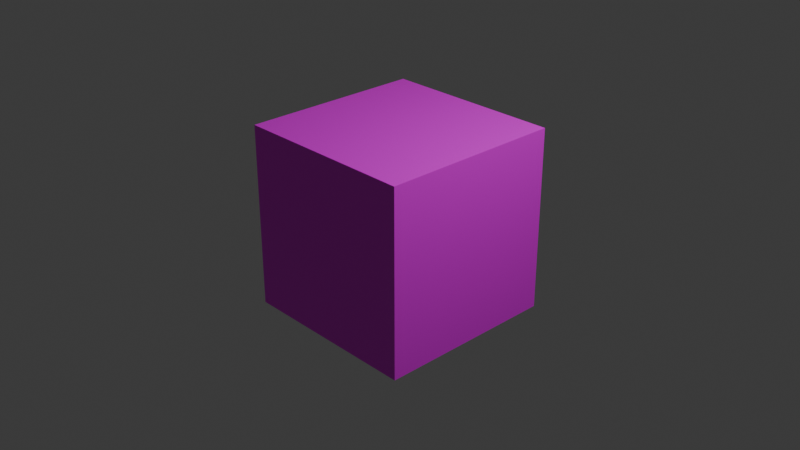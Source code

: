 # Source: cube.blend  (saved by Blender 4.1.24; exported with 4.5.12 LTS)
import bpy
from mathutils import Matrix  # noqa: F401  (used for matrix-valued properties, if any)

bpy.ops.wm.read_factory_settings(use_empty=True)
scene = bpy.context.scene
scene.name = 'Scene'

# ---- collections
col_collection = bpy.data.collections.new('Collection'); scene.collection.children.link(col_collection)

# ---- images (referenced by path relative to the original .blend; pixels are not part of the script)
import os
ASSET_DIR = os.environ.get("B2B_ASSET_DIR", "")  # directory of the original .blend (textures are referenced by path, not embedded)
HERE = os.path.dirname(os.path.abspath(__file__))  # packed textures are extracted next to this script under _unpacked/

def load_image(name, relpath, width, height, colorspace="sRGB"):
    """Load a texture the original file referenced (path relative to the .blend, or extracted next to this script)."""
    p = next((c for c in (os.path.join(HERE, relpath), os.path.join(ASSET_DIR, relpath)) if relpath and os.path.exists(c)), "")
    if p:
        img = bpy.data.images.load(p, check_existing=True)
        img.name = name
    else:  # same state as the original file: an image datablock whose file is absent (Cycles renders it pink)
        img = bpy.data.images.new(name, width, height)
        img.source = "FILE"
        img.filepath = "//" + (relpath or name)
    img.colorspace_settings.name = colorspace
    return img
img_colors64hsv_png = load_image('colors64HSV.png', 'colors64HSV.png', 1024, 1024, 'sRGB')

# ---- materials (node trees are filled in below, after node groups)
mat_material = bpy.data.materials.new('Material')
mat_material.alpha_threshold = 0.0
mat_material.use_transparent_shadow = False
mat_material.roughness = 0.5
mat_material.line_color = (0.0, 0.0, 0.0, 1.0)

# ---- material node trees
mat_material.use_nodes = True; mat_material.node_tree.nodes.clear()
_N = mat_material.node_tree.nodes; _L = mat_material.node_tree.links
n0 = _N.new('ShaderNodeOutputMaterial'); n0.name = 'Material Output'; n0.location = (300, 300)
n1 = _N.new('ShaderNodeBsdfPrincipled'); n1.name = 'Principled BSDF'; n1.location = (10, 300)
n1.inputs[3].default_value = 1.45
n2 = _N.new('ShaderNodeTexImage'); n2.name = 'Image Texture'; n2.location = (-288, 268)
n2.image = img_colors64hsv_png
n2.interpolation = 'Closest'
_L.new(n1.outputs[0], n0.inputs[0])
_L.new(n2.outputs[0], n1.inputs[0])
n0.is_active_output = True

# ---- world
world_world = bpy.data.worlds.new('World'); scene.world = world_world
world_world.use_nodes = True; world_world.node_tree.nodes.clear()
_N = world_world.node_tree.nodes; _L = world_world.node_tree.links
n0 = _N.new('ShaderNodeOutputWorld'); n0.name = 'World Output'; n0.location = (300, 300)
n1 = _N.new('ShaderNodeBackground'); n1.name = 'Background'; n1.location = (10, 300)
n1.inputs[0].default_value = (0.05088, 0.05088, 0.05088, 1.0)
_L.new(n1.outputs[0], n0.inputs[0])
n0.is_active_output = True
world_world.color = (0.05088, 0.05088, 0.05088)
world_world.use_sun_shadow = False
world_world.sun_shadow_jitter_overblur = 0.0

# ---- cameras
cam_camera = bpy.data.cameras.new('Camera')
cam_camera.clip_end = 100.0
cam_camera.ortho_scale = 7.314

# ---- lights
light_light = bpy.data.lights.new('Light', 'POINT')
light_light.transmission_factor = 0.0
light_light.energy = 1000.0
light_light.shadow_soft_size = 0.1
light_light.shadow_maximum_resolution = 0.006
light_light.use_absolute_resolution = True

# ---- meshes
me_cube = bpy.data.meshes.new('Cube')
me_cube.from_pydata([(1.0, 1.0, 1.0), (1.0, 1.0, -1.0), (1.0, -1.0, 1.0), (1.0, -1.0, -1.0), (-1.0, 1.0, 1.0), (-1.0, 1.0, -1.0), (-1.0, -1.0, 1.0), (-1.0, -1.0, -1.0)], [], [(4, 2, 0), (2, 7, 3), (6, 5, 7), (1, 7, 5), (0, 3, 1), (4, 1, 5), (4, 6, 2), (2, 6, 7), (6, 4, 5), (1, 3, 7), (0, 2, 3), (4, 0, 1)])
_uv = me_cube.uv_layers.new(name='UVMap')
_uv.uv.foreach_set('vector', [1.0, 0.3749, 0.8749, 0.5001, 0.8749, 0.3749, 0.5001, -6.717e-05, 0.3749, 0.1251, 0.3749, -6.717e-05, 0.2501, 0.7499, 0.1249, 0.8751, 0.1249, 0.7499, 0.1251, 0.1249, -9.847e-05, 0.2501, -9.847e-05, 0.1249, 1.0, 0.6249, 0.8749, 0.7501, 0.8749, 0.6249, 0.1251, 0.6249, -9.847e-05, 0.7501, -9.847e-05, 0.6249, 1.0, 0.3749, 1.0, 0.5001, 0.8749, 0.5001, 0.5001, -6.717e-05, 0.5001, 0.1251, 0.3749, 0.1251, 0.2501, 0.7499, 0.2501, 0.8751, 0.1249, 0.8751, 0.1251, 0.1249, 0.1251, 0.2501, -9.847e-05, 0.2501, 1.0, 0.6249, 1.0, 0.7501, 0.8749, 0.7501, 0.1251, 0.6249, 0.1251, 0.7501, -9.847e-05, 0.7501])
me_cube.materials.append(mat_material)
me_cube.use_mirror_vertex_groups = False
me_cube.update()

# ---- objects
ob_cube = bpy.data.objects.new('Cube', me_cube)
ob_light = bpy.data.objects.new('Light', light_light)
ob_camera = bpy.data.objects.new('Camera', cam_camera)

# ---- transforms, parenting, visibility, modifiers, constraints
ob_cube.location = (0.0, 0.0, 0.0)
ob_cube.lock_rotations_4d = False
ob_cube.empty_display_type = 'ARROWS'
ob_cube.lineart.crease_threshold = 0.0
ob_light.location = (4.076, 1.005, 5.904)
ob_light.rotation_euler = (0.6503, 0.05522, 1.866)
ob_light.lock_rotations_4d = False
ob_light.empty_display_type = 'ARROWS'
ob_light.color = (0.0, 0.0, 0.0, 0.0)
ob_light.lineart.crease_threshold = 0.0
ob_camera.location = (7.359, -6.926, 4.958)
ob_camera.rotation_euler = (1.109, 0.0, 0.8149)
ob_camera.lock_rotations_4d = False
ob_camera.empty_display_type = 'ARROWS'
ob_camera.color = (0.0, 0.0, 0.0, 0.0)
ob_camera.display_type = 'WIRE'
ob_camera.lineart.crease_threshold = 0.0

# ---- collection membership
col_collection.objects.link(ob_cube)
col_collection.objects.link(ob_light)
col_collection.objects.link(ob_camera)

# ---- scene / render settings (as saved in the file)
scene.camera = ob_camera
scene.frame_start = 1; scene.frame_end = 250; scene.frame_set(1)
scene.render.engine = 'BLENDER_EEVEE_NEXT'
scene.cycles.sampling_pattern = 'TABULATED_SOBOL'
scene.eevee.ray_tracing_options.trace_max_roughness = 0.0
bpy.context.view_layer.update()
